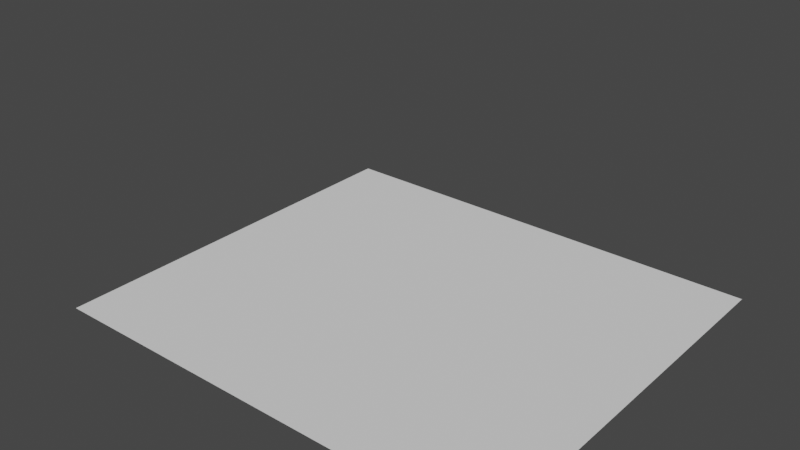 # Source: Post-It-Note.blend  (saved by Blender 2.93.21; exported with 4.5.12 LTS)
import bpy
from mathutils import Matrix  # noqa: F401  (used for matrix-valued properties, if any)

bpy.ops.wm.read_factory_settings(use_empty=True)
scene = bpy.context.scene
scene.name = 'Scene'

# ---- collections
col_collection = bpy.data.collections.new('Collection'); scene.collection.children.link(col_collection)

# ---- world
world_world = bpy.data.worlds.new('World'); scene.world = world_world
world_world.use_nodes = True; world_world.node_tree.nodes.clear()
_N = world_world.node_tree.nodes; _L = world_world.node_tree.links
n0 = _N.new('ShaderNodeOutputWorld'); n0.name = 'World Output'; n0.location = (300, 300)
n1 = _N.new('ShaderNodeBackground'); n1.name = 'Background'; n1.location = (10, 300)
n1.inputs[0].default_value = (0.05088, 0.05088, 0.05088, 1.0)
_L.new(n1.outputs[0], n0.inputs[0])
n0.is_active_output = True
world_world.color = (0.05088, 0.05088, 0.05088)
world_world.use_sun_shadow = False
world_world.sun_shadow_jitter_overblur = 0.0

# ---- meshes
me_plane = bpy.data.meshes.new('Plane')
me_plane.from_pydata([(-1.0, -0.878, 0.0), (1.0, -0.878, 0.0), (-1.0, 0.878, 0.0), (1.0, 0.878, 0.0), (-0.7778, -0.878, 0.0), (-0.5556, -0.878, 0.0), (-0.3333, -0.878, 0.0), (-0.1111, -0.878, 0.0), (0.1111, -0.878, 0.0), (0.3333, -0.878, 0.0), (0.5556, -0.878, 0.0), (0.7778, -0.878, 0.0), (0.7778, 0.878, 0.0), (0.5556, 0.878, 0.0), (0.3333, 0.878, 0.0), (0.1111, 0.878, 0.0), (-0.1111, 0.878, 0.0), (-0.3333, 0.878, 0.0), (-0.5556, 0.878, 0.0), (-0.7778, 0.878, 0.0)], [], [(11, 1, 3, 12), (0, 4, 19, 2), (4, 5, 18, 19), (5, 6, 17, 18), (6, 7, 16, 17), (7, 8, 15, 16), (8, 9, 14, 15), (9, 10, 13, 14), (10, 11, 12, 13)])
me_plane.polygons.foreach_set('use_smooth', [True] * 9)
_uv = me_plane.uv_layers.new(name='UVMap')
_uv.uv.foreach_set('vector', [0.8889, 0.0, 1.0, 0.0, 1.0, 1.0, 0.8889, 1.0, 0.0, 0.0, 0.1111, 0.0, 0.1111, 1.0, 0.0, 1.0, 0.1111, 0.0, 0.2222, 0.0, 0.2222, 1.0, 0.1111, 1.0, 0.2222, 0.0, 0.3333, 0.0, 0.3333, 1.0, 0.2222, 1.0, 0.3333, 0.0, 0.4444, 0.0, 0.4444, 1.0, 0.3333, 1.0, 0.4444, 0.0, 0.5556, 0.0, 0.5556, 1.0, 0.4444, 1.0, 0.5556, 0.0, 0.6667, 0.0, 0.6667, 1.0, 0.5556, 1.0, 0.6667, 0.0, 0.7778, 0.0, 0.7778, 1.0, 0.6667, 1.0, 0.7778, 0.0, 0.8889, 0.0, 0.8889, 1.0, 0.7778, 1.0])
me_plane.use_remesh_fix_poles = True
me_plane.use_remesh_preserve_attributes = False
me_plane.update()
arm_armature = bpy.data.armatures.new('Armature')  # bones are not reproduced

# ---- objects
ob_plane = bpy.data.objects.new('Plane', me_plane)
ob_armature = bpy.data.objects.new('Armature', arm_armature)

# ---- transforms, parenting, visibility, modifiers, constraints
ob_plane.parent = ob_armature
ob_plane.location = (0.0, 0.0, 0.0)
_vg = ob_plane.vertex_groups.new(name='Bone')
for _i, _w in zip([0, 2, 4, 5, 6, 7, 8, 9, 10, 11, 12, 13, 14, 15, 16, 17, 18, 19], [0.6258, 0.6258, 0.619, 0.6006, 0.5696, 0.5256, 0.4634, 0.3321, 0.1077, 0.01183, 0.01183, 0.1077, 0.3321, 0.4634, 0.5256, 0.5696, 0.6006, 0.619]): _vg.add([_i], _w, 'REPLACE')
_vg = ob_plane.vertex_groups.new(name='Bone.001')
for _i, _w in zip([1, 3, 7, 8, 9, 10, 11, 12, 13, 14, 15, 16], [0.6258, 0.6258, 0.01595, 0.1444, 0.4388, 0.5859, 0.619, 0.619, 0.5859, 0.4388, 0.1444, 0.01595]): _vg.add([_i], _w, 'REPLACE')
_m = ob_plane.modifiers.new('Armature', 'ARMATURE')
_m.object = ob_armature
ob_armature.location = (0.0, 0.0, 0.0)

# ---- collection membership
col_collection.objects.link(ob_plane)
col_collection.objects.link(ob_armature)

# ---- scene / render settings (as saved in the file)
scene.frame_start = 0; scene.frame_end = 45; scene.frame_set(16)
scene.render.engine = 'BLENDER_EEVEE_NEXT'
scene.cycles.use_denoising = False
scene.cycles.samples = 128
scene.cycles.sampling_pattern = 'TABULATED_SOBOL'
scene.cycles.use_adaptive_sampling = False
scene.cycles.use_light_tree = False
scene.view_settings.view_transform = 'Filmic'
bpy.context.view_layer.update()

# ---- added for rendering (the .blend has no active camera and no usable light): camera, sun
cam_auto = bpy.data.cameras.new('AutoCamera')
cam_auto.lens = 50.0
cam_auto.sensor_width = 36.0
cam_auto.clip_end = 1000.0
ob_auto_camera = bpy.data.objects.new('AutoCamera', cam_auto)
scene.collection.objects.link(ob_auto_camera)
ob_auto_camera.location = (2.40246, -2.95314, 2.30246)
ob_auto_camera.rotation_euler = (1.09748, -7.21219e-08, 0.694738)
scene.camera = ob_auto_camera
light_auto_sun = bpy.data.lights.new('AutoSun', 'SUN')
light_auto_sun.energy = 3.0
light_auto_sun.angle = 0.0523599
ob_auto_sun = bpy.data.objects.new('AutoSun', light_auto_sun)
scene.collection.objects.link(ob_auto_sun)
ob_auto_sun.rotation_euler = (0.872665, 0.174533, 0.523599)
bpy.context.view_layer.update()
